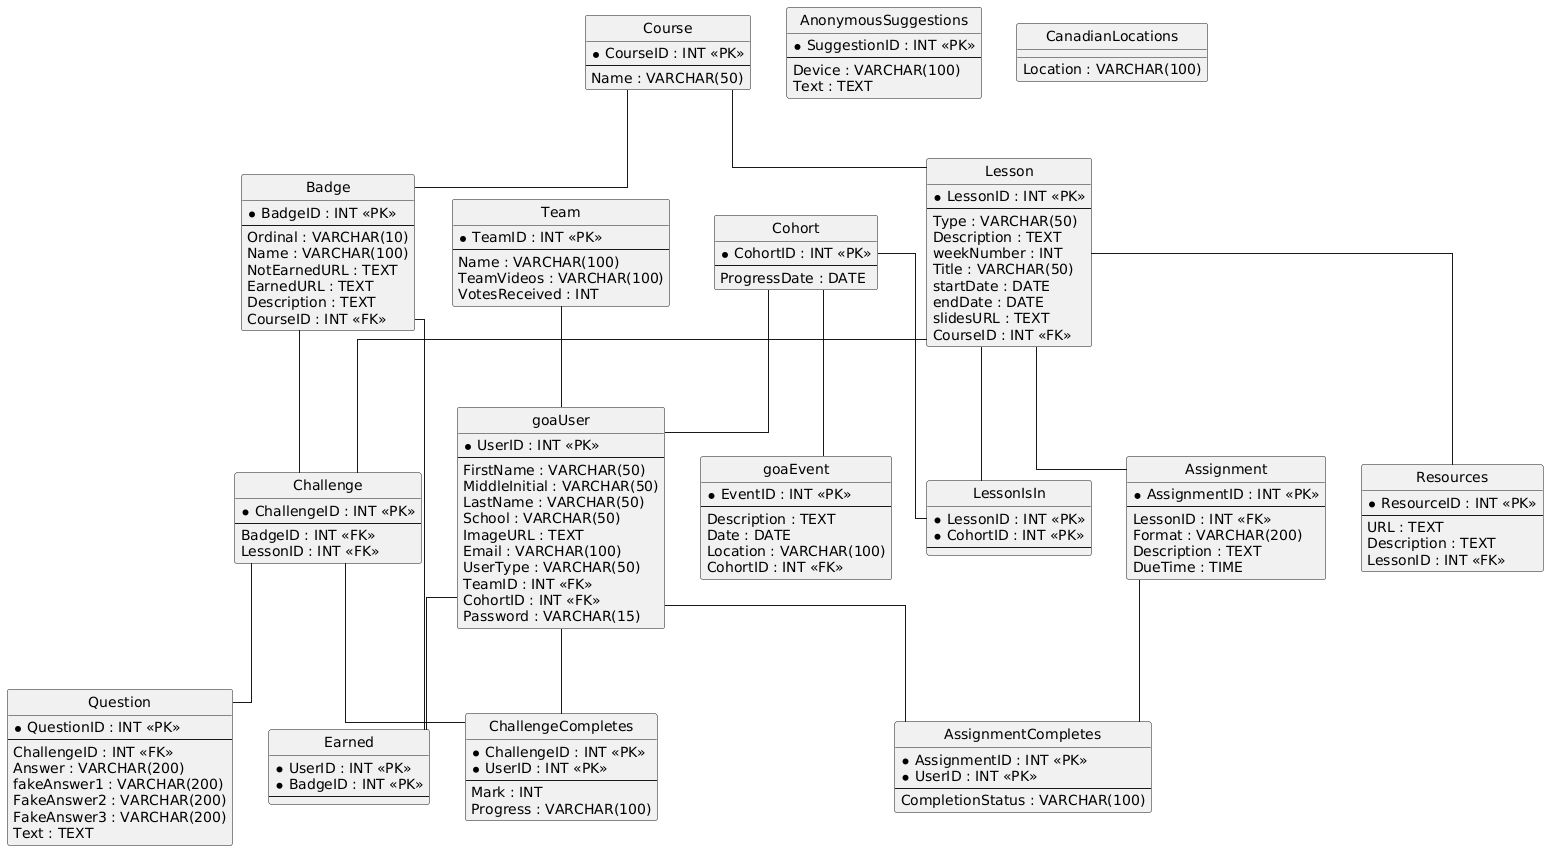

The diagram above was rendered by PlantUML. Its source (embedded in the PNG):
@startuml
hide circle
skinparam linetype ortho

entity "Challenge" as Challenge {
  * ChallengeID : INT <<PK>>
  --
  BadgeID : INT <<FK>>
  LessonID : INT <<FK>>
}

entity "Question" as Question {
  * QuestionID : INT <<PK>>
  --
  ChallengeID : INT <<FK>>
  Answer : VARCHAR(200)
  fakeAnswer1 : VARCHAR(200)
  FakeAnswer2 : VARCHAR(200)
  FakeAnswer3 : VARCHAR(200)
  Text : TEXT
}

entity "Assignment" as Assignment {
  * AssignmentID : INT <<PK>>
  --
  LessonID : INT <<FK>>
  Format : VARCHAR(200)
  Description : TEXT
  DueTime : TIME
}

entity "AnonymousSuggestions" as AnonymousSuggestions {
  * SuggestionID : INT <<PK>>
  --
  Device : VARCHAR(100)
  Text : TEXT
}

entity "AssignmentCompletes" as AssignmentCompletes {
  * AssignmentID : INT <<PK>>
  * UserID : INT <<PK>>
  --
  CompletionStatus : VARCHAR(100)
}

entity "ChallengeCompletes" as ChallengeCompletes {
  * ChallengeID : INT <<PK>>
  * UserID : INT <<PK>>
  --
  Mark : INT
  Progress : VARCHAR(100)
}

entity "LessonIsIn" as LessonIsIn {
  * LessonID : INT <<PK>>
  * CohortID : INT <<PK>>
  --
}

entity "Earned" as Earned {
  * UserID : INT <<PK>>
  * BadgeID : INT <<PK>>
  --
}

entity "Team" as Team {
  * TeamID : INT <<PK>>
  --
  Name : VARCHAR(100)
  TeamVideos : VARCHAR(100)
  VotesReceived : INT
}

entity "Cohort" as Cohort {
  * CohortID : INT <<PK>>
  --
  ProgressDate : DATE
}

entity "goaEvent" as goaEvent {
  * EventID : INT <<PK>>
  --
  Description : TEXT
  Date : DATE
  Location : VARCHAR(100)
  CohortID : INT <<FK>>
}

entity "Badge" as Badge {
  * BadgeID : INT <<PK>>
  --
  Ordinal : VARCHAR(10)
  Name : VARCHAR(100)
  NotEarnedURL : TEXT
  EarnedURL : TEXT
  Description : TEXT
  CourseID : INT <<FK>>
}

entity "goaUser" as goaUser {
  * UserID : INT <<PK>>
  --
  FirstName : VARCHAR(50)
  MiddleInitial : VARCHAR(50)
  LastName : VARCHAR(50)
  School : VARCHAR(50)
  ImageURL : TEXT
  Email : VARCHAR(100)
  UserType : VARCHAR(50)
  TeamID : INT <<FK>>
  CohortID : INT <<FK>>
  Password : VARCHAR(15)
}

entity "Resources" as Resources {
  * ResourceID : INT <<PK>>
  --
  URL : TEXT
  Description : TEXT
  LessonID : INT <<FK>>
}

entity "Lesson" as Lesson {
  * LessonID : INT <<PK>>
  --
  Type : VARCHAR(50)
  Description : TEXT
  weekNumber : INT
  Title : VARCHAR(50)
  startDate : DATE
  endDate : DATE
  slidesURL : TEXT
  CourseID : INT <<FK>>
}

entity "Course" as Course {
  * CourseID : INT <<PK>>
  --
  Name : VARCHAR(50)
}

entity "CanadianLocations" as CanadianLocations {
  Location : VARCHAR(100)
}

Lesson -- Resources
Course -- Lesson
Course -- Badge
Badge -- Earned
goaUser -- Earned
Cohort -- goaUser
Team -- goaUser
Cohort -- goaEvent
Lesson -- Challenge
Badge -- Challenge
Challenge -- Question
Lesson -- Assignment
Assignment -- AssignmentCompletes
goaUser -- AssignmentCompletes
Challenge -- ChallengeCompletes
goaUser -- ChallengeCompletes
Lesson -- LessonIsIn
Cohort -- LessonIsIn
@enduml